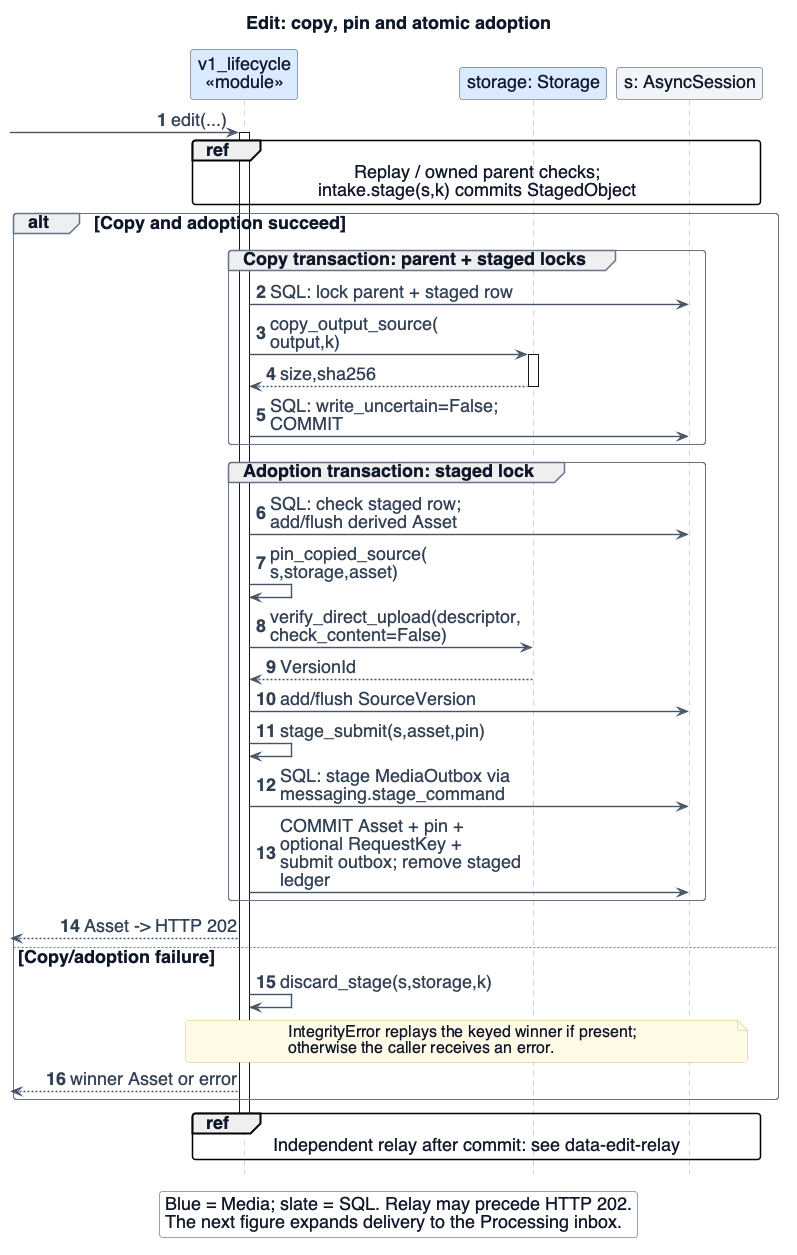

The diagram above was rendered by PlantUML. Its source (embedded in the PNG):
@startuml
skinparam BackgroundColor white
!include _style.iuml
skinparam dpi 96
skinparam defaultFontSize 16
skinparam ArrowFontSize 15
skinparam ClassAttributeFontSize 15
skinparam NoteFontSize 15
skinparam LegendFontSize 14
skinparam BackgroundColor white
hide footbox
autonumber
skinparam sequenceMessageAlign left
skinparam maxMessageSize 400
skinparam sequenceMessageSpan true
skinparam sequence {
  MessageSpacing 2
  GroupBorderThickness 1
}
title Edit: copy, pin and atomic adoption
' Evidence: https://github.com/Collaboration95/dc2/blob/76282d3/media/api/v1_jobs.py#L55
' Evidence: https://github.com/Collaboration95/dc2/blob/76282d3/media/services/v1_lifecycle.py#L105
' Evidence: https://github.com/Collaboration95/dc2/blob/76282d3/media/services/v1_lifecycle.py#L145
' Evidence: https://github.com/Collaboration95/dc2/blob/76282d3/media/services/direct_intake.py#L75
' Evidence: https://github.com/Collaboration95/dc2/blob/76282d3/media/services/storage.py#L209
' Evidence: https://github.com/Collaboration95/dc2/blob/76282d3/media/services/intake.py#L54
' Evidence: https://github.com/Collaboration95/dc2/blob/76282d3/media/handlers.py#L70
' Evidence: https://github.com/Collaboration95/dc2/blob/76282d3/delivery/sql.py#L58
' Evidence: https://github.com/Collaboration95/dc2/blob/76282d3/scripts/aws/v1/definitions.py#L1766
skinparam ArrowFontSize 18
skinparam LegendFontSize 18
skinparam NoteFontSize 18
skinparam defaultFontSize 18
skinparam NoteFontSize 16
skinparam LegendFontSize 18
skinparam maxMessageSize 245

participant "v1_lifecycle\n«module»" as E $MEDIA
participant "storage: Storage" as S $MEDIA
participant "s: AsyncSession" as DB $INFRA
[-> E : edit(...)
activate E
ref over E,DB : Replay / owned parent checks;\nintake.stage(s,k) commits StagedObject
alt Copy and adoption succeed
 group Copy transaction: parent + staged locks
 E -> DB : SQL: lock parent + staged row
 E -> S : copy_output_source(\noutput,k)
 activate S
 S --> E : size,sha256
 deactivate S
 E -> DB : SQL: write_uncertain=False; COMMIT
end
group Adoption transaction: staged lock
 E -> DB : SQL: check staged row; add/flush derived Asset
 E -> E : pin_copied_source(\ns,storage,asset)
 E -> S : verify_direct_upload(descriptor,\ncheck_content=False)
 S --> E : VersionId
 E -> DB : add/flush SourceVersion
 E -> E : stage_submit(s,asset,pin)
 E -> DB : SQL: stage MediaOutbox via messaging.stage_command
 E -> DB : COMMIT Asset + pin + optional RequestKey +\nsubmit outbox; remove staged ledger
end
[<-- E : Asset -> HTTP 202
else Copy/adoption failure
 E -> E : discard_stage(s,storage,k)
 note over E,DB : IntegrityError replays the keyed winner if present;\notherwise the caller receives an error.
 [<-- E : winner Asset or error
end
 deactivate E
ref over E,DB : Independent relay after commit: see data-edit-relay
legend bottom
Blue = Media; slate = SQL. Relay may precede HTTP 202.
The next figure expands delivery to the Processing inbox.
endlegend

skinparam BackgroundColor white
@enduml